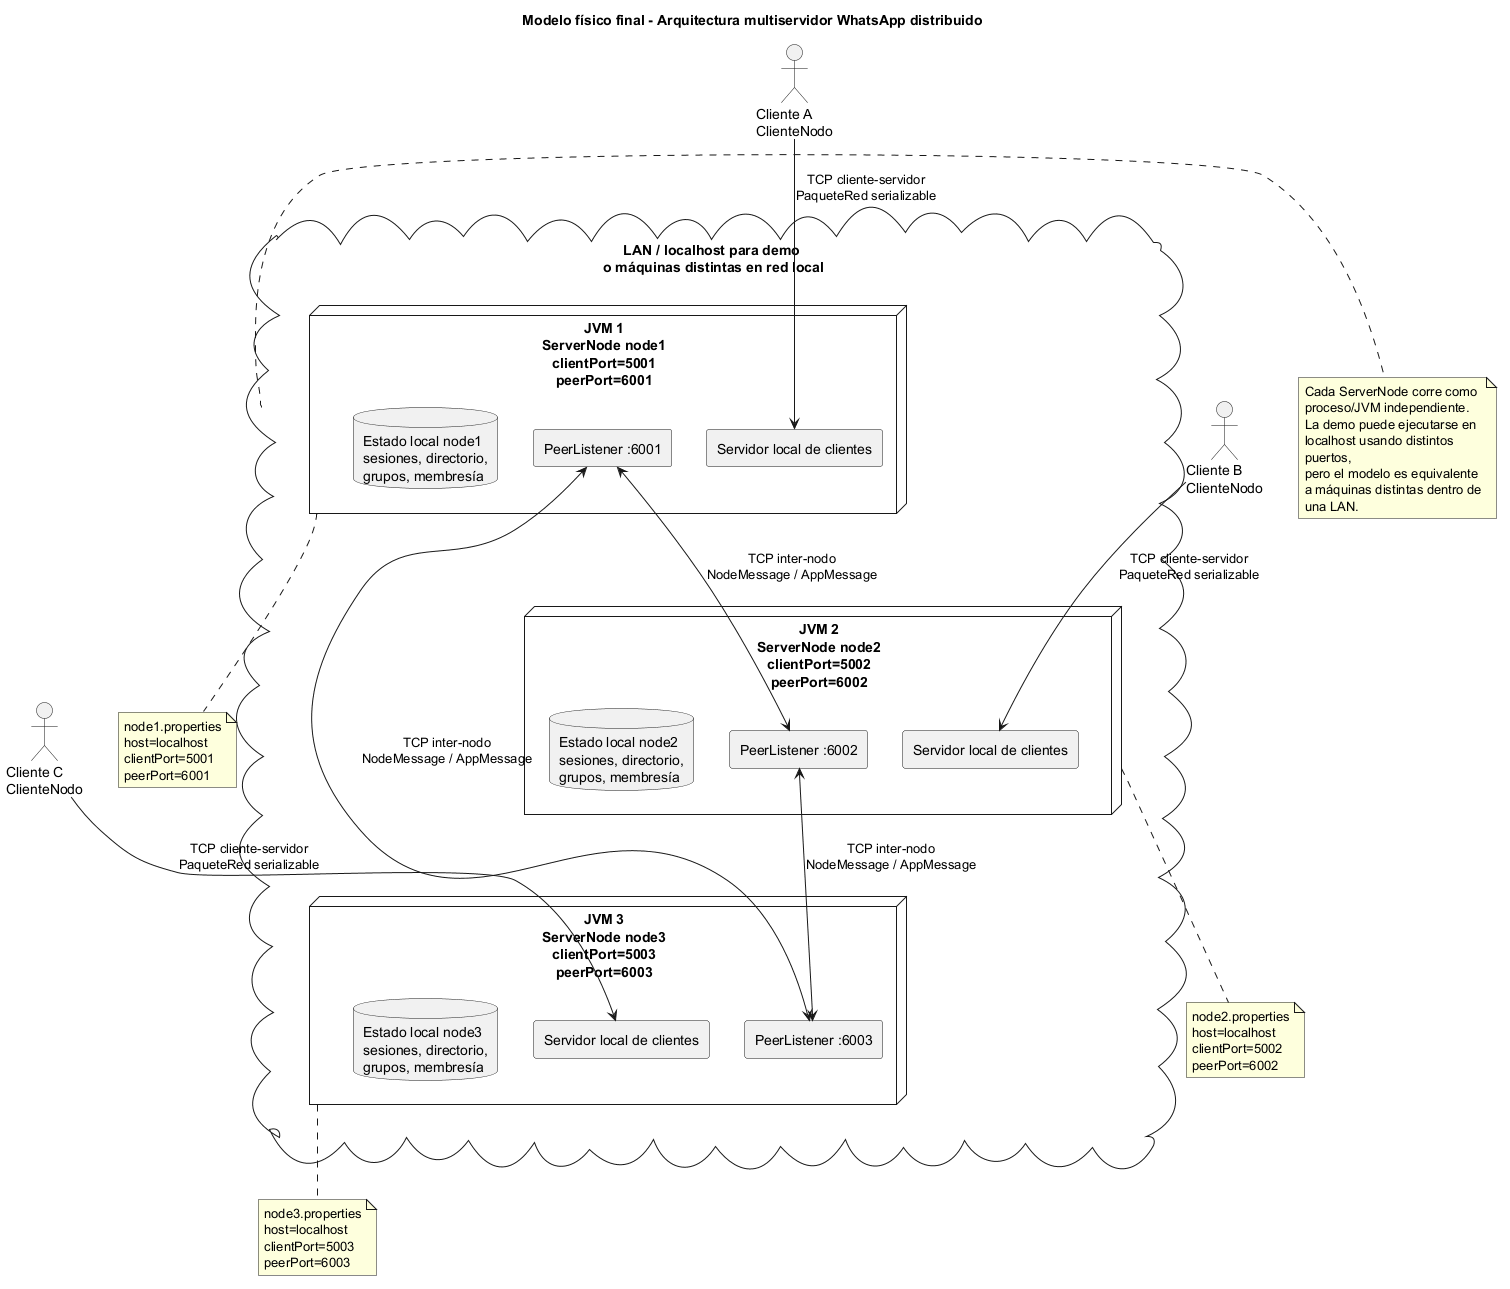

The diagram above was rendered by PlantUML. Its source (embedded in the PNG):
@startuml
title Modelo físico final - Arquitectura multiservidor WhatsApp distribuido

skinparam shadowing false
skinparam componentStyle rectangle
skinparam packageStyle rectangle
skinparam wrapWidth 180
skinparam maxMessageSize 180

actor "Cliente A\nClienteNodo" as CA
actor "Cliente B\nClienteNodo" as CB
actor "Cliente C\nClienteNodo" as CC

cloud "LAN / localhost para demo\n o máquinas distintas en red local" as LAN {

  node "JVM 1\nServerNode node1\nclientPort=5001\npeerPort=6001" as N1 {
    component "Servidor local de clientes" as N1Client
    component "PeerListener :6001" as N1Peer
    database "Estado local node1\nsesiones, directorio,\ngrupos, membresía" as N1State
  }

  node "JVM 2\nServerNode node2\nclientPort=5002\npeerPort=6002" as N2 {
    component "Servidor local de clientes" as N2Client
    component "PeerListener :6002" as N2Peer
    database "Estado local node2\nsesiones, directorio,\ngrupos, membresía" as N2State
  }

  node "JVM 3\nServerNode node3\nclientPort=5003\npeerPort=6003" as N3 {
    component "Servidor local de clientes" as N3Client
    component "PeerListener :6003" as N3Peer
    database "Estado local node3\nsesiones, directorio,\ngrupos, membresía" as N3State
  }
}

CA --> N1Client : TCP cliente-servidor\nPaqueteRed serializable
CB --> N2Client : TCP cliente-servidor\nPaqueteRed serializable
CC --> N3Client : TCP cliente-servidor\nPaqueteRed serializable

N1Peer <--> N2Peer : TCP inter-nodo\nNodeMessage / AppMessage
N1Peer <--> N3Peer : TCP inter-nodo\nNodeMessage / AppMessage
N2Peer <--> N3Peer : TCP inter-nodo\nNodeMessage / AppMessage

note right of LAN
Cada ServerNode corre como proceso/JVM independiente.
La demo puede ejecutarse en localhost usando distintos puertos,
pero el modelo es equivalente a máquinas distintas dentro de una LAN.
end note

note bottom of N1
node1.properties
host=localhost
clientPort=5001
peerPort=6001
end note

note bottom of N2
node2.properties
host=localhost
clientPort=5002
peerPort=6002
end note

note bottom of N3
node3.properties
host=localhost
clientPort=5003
peerPort=6003
end note

@enduml